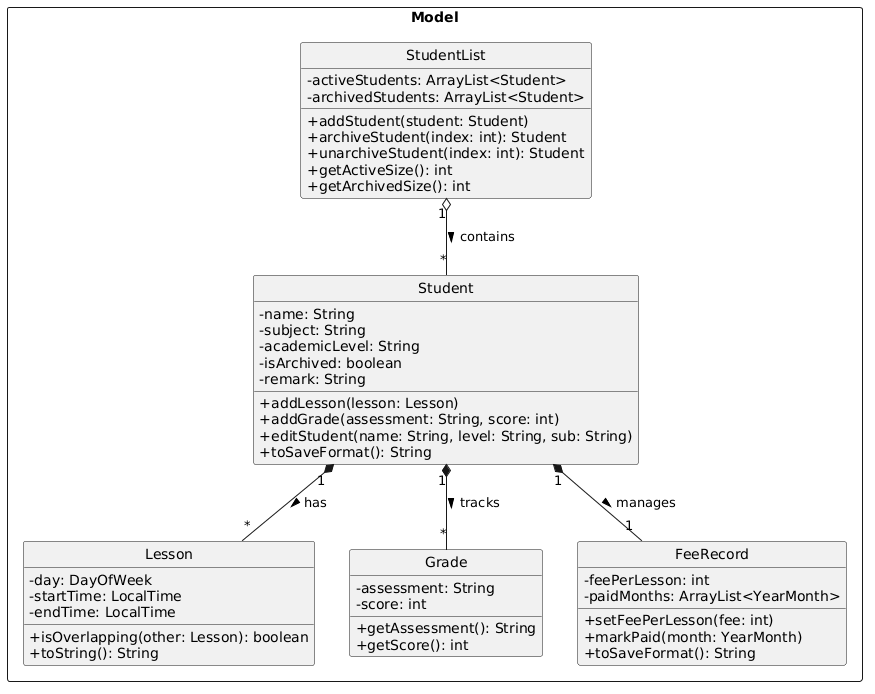

The diagram above was rendered by PlantUML. Its source (embedded in the PNG):
@startuml
skinparam classAttributeIconSize 0
hide circle

package "Model" <<Rectangle>> {
    class StudentList {
        - activeStudents: ArrayList<Student>
        - archivedStudents: ArrayList<Student>
        + addStudent(student: Student)
        + archiveStudent(index: int): Student
        + unarchiveStudent(index: int): Student
        + getActiveSize(): int
        + getArchivedSize(): int
    }

    class Student {
        - name: String
        - subject: String
        - academicLevel: String
        - isArchived: boolean
        - remark: String
        + addLesson(lesson: Lesson)
        + addGrade(assessment: String, score: int)
        + editStudent(name: String, level: String, sub: String)
        + toSaveFormat(): String
    }

    class Lesson {
        - day: DayOfWeek
        - startTime: LocalTime
        - endTime: LocalTime
        + isOverlapping(other: Lesson): boolean
        + toString(): String
    }

    class Grade {
        - assessment: String
        - score: int
        + getAssessment(): String
        + getScore(): int
    }

    class FeeRecord {
        - feePerLesson: int
        - paidMonths: ArrayList<YearMonth>
        + setFeePerLesson(fee: int)
        + markPaid(month: YearMonth)
        + toSaveFormat(): String
    }
}

' Relationships with Multiplicity
StudentList "1" o-- "*" Student : contains >
Student "1" *-- "*" Lesson : has >
Student "1" *-- "*" Grade : tracks >
Student "1" *-- "1" FeeRecord : manages >
@enduml